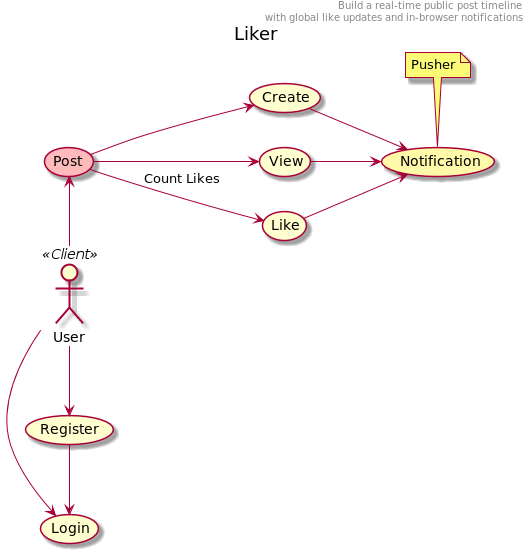

The diagram above was rendered by PlantUML. Its source (embedded in the PNG):
@startuml
title Liker
header Build a real-time public post timeline\n with global like updates and in-browser notifications
left to right direction

User << Client >>
usecase Post #FFBBBB
usecase Notification #FFFAAA

User->(Register)
User->(Login)
(Register)->(Login)

User-left->(Post)
Post-->(Create)
Post-->(View)
Post-->(Like) : Count Likes
(Create)-->Notification
(View)-->Notification
(Like)-->Notification

note top of Notification
  Pusher
end note

@enduml